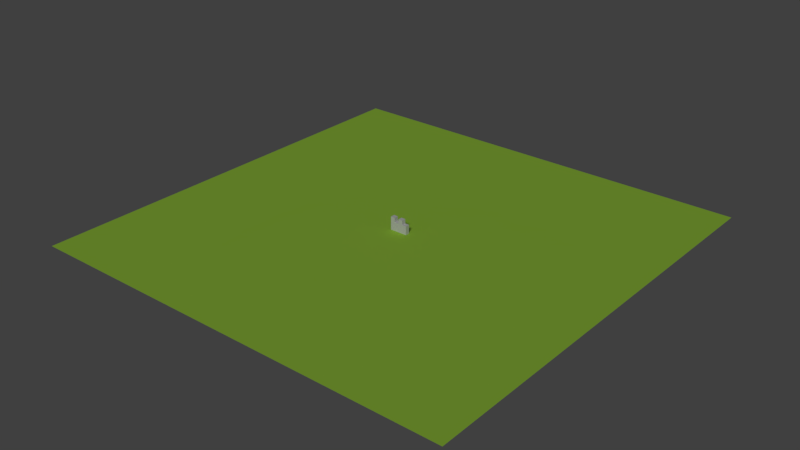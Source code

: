# Source: CasteWall-1-0-0.blend  (saved by Blender 2.79.0; exported with 4.5.12 LTS)
import bpy
from mathutils import Matrix  # noqa: F401  (used for matrix-valued properties, if any)

bpy.ops.wm.read_factory_settings(use_empty=True)
scene = bpy.context.scene
scene.name = 'Scene'

# ---- collections
col_collection_1 = bpy.data.collections.new('Collection 1'); scene.collection.children.link(col_collection_1)
col_collection_2 = bpy.data.collections.new('Collection 2'); scene.collection.children.link(col_collection_2)

# ---- materials (node trees are filled in below, after node groups)
mat_material = bpy.data.materials.new('Material')
mat_material.alpha_threshold = 0.0
mat_material.use_transparent_shadow = False
mat_material.roughness = 0.5
mat_material.specular_intensity = 0.0
mat_field = bpy.data.materials.new('Field')
mat_field.alpha_threshold = 0.0
mat_field.use_transparent_shadow = False
mat_field.diffuse_color = (0.4468, 0.8, 0.07508, 1.0)
mat_field.roughness = 0.5
mat_field.specular_intensity = 0.0

# ---- material node trees

# ---- world
world_world = bpy.data.worlds.new('World'); scene.world = world_world
world_world.color = (0.05088, 0.05088, 0.05088)
world_world.use_sun_shadow = False
world_world.sun_shadow_jitter_overblur = 0.0
world_world.cycles.sampling_method = 'MANUAL'

# ---- lights
light_sun = bpy.data.lights.new('Sun', 'SUN')
light_sun.transmission_factor = 0.0
light_sun.angle = 0.1993
light_sun.energy = 1.0
light_sun.shadow_buffer_clip_start = 0.5
light_sun.shadow_soft_size = 0.1
light_sun.shadow_cascade_max_distance = 1000.0

# ---- meshes
me_wall = bpy.data.meshes.new('Wall')
me_wall.from_pydata([(1.0, 1.0, -1.0), (1.0, -1.0, -1.0), (-1.0, -1.0, -1.0), (-1.0, 1.0, -1.0), (1.0, 1.0, 1.01), (1.0, -1.0, 1.01), (-1.0, 1.0, 1.01), (-1.0, -1.0, 1.01), (-1.0, -1.0, 2.016), (-1.0, 1.0, 2.016), (-0.5, -1.0, 1.01), (-0.5, -1.0, 2.016), (-0.5, 1.0, 1.01), (-0.5, 1.0, 2.016), (-1.192e-07, -1.0, 1.01), (-1.192e-07, -1.0, 2.016), (-1.192e-07, 1.0, 1.01), (-1.192e-07, 1.0, 2.016), (0.5, -1.0, 1.01), (0.5, -1.0, 2.016), (0.5, 1.0, 1.01), (0.5, 1.0, 2.016)], [], [(3, 2, 7, 6), (1, 5, 7, 2), (1, 0, 4, 5), (0, 3, 6, 4), (4, 6, 7, 5), (7, 8, 9, 6), (6, 9, 13, 12), (12, 13, 11, 10), (10, 11, 8, 7), (8, 11, 13, 9), (14, 15, 17, 16), (16, 17, 21, 20), (20, 21, 19, 18), (18, 19, 15, 14), (15, 19, 21, 17)])
_uv = me_wall.uv_layers.new(name='UVMap')
_uv.uv.foreach_set('vector', [0.0, -0.5, 1.0, -0.5, 1.0, 1.5, 2.086e-07, 1.5, 2.5, -0.5, 2.5, 1.5, -1.5, 1.5, -1.5, -0.5, 0.0, -0.5, 1.0, -0.5, 1.0, 1.5, 0.0, 1.5, -1.5, -0.5, 2.5, -0.5, 2.5, 1.5, -1.5, 1.5, 2.5, 1.0, -1.5, 1.0, -1.5, 1.788e-07, 2.5, 0.0, 1.0, 0.0, 1.0, 1.016, 0.0, 1.016, 0.0, 0.0, 1.0, 0.0, 1.0, 1.016, 0.0, 1.016, 0.0, 0.0, 1.0, 0.0, 1.0, 1.016, 0.0, 1.016, 0.0, 0.0, 1.0, 0.0, 1.0, 1.016, 1.002e-06, 1.016, 0.0, 0.0, 0.0, 0.0, 1.0, 0.0, 1.0, 1.0, 0.0, 1.0, 1.0, 0.0, 1.0, 1.016, 0.0, 1.016, 0.0, 0.0, 1.0, 0.0, 1.0, 1.016, 0.0, 1.016, 0.0, 0.0, 1.0, 0.0, 1.0, 1.016, 0.0, 1.016, 0.0, 0.0, 1.0, 0.0, 1.0, 1.016, 0.0, 1.016, 0.0, 0.0, 0.0, 0.0, 1.0, 0.0, 1.0, 1.0, 0.0, 1.0])
me_wall.materials.append(mat_material)
me_wall.use_remesh_preserve_volume = False
me_wall.use_remesh_preserve_attributes = False
me_wall.use_mirror_vertex_groups = False
me_wall.update()
me_plane = bpy.data.meshes.new('Plane')
me_plane.from_pydata([(-1.0, -1.0, 0.0), (1.0, -1.0, 0.0), (-1.0, 1.0, 0.0), (1.0, 1.0, 0.0)], [], [(0, 1, 3, 2)])
me_plane.materials.append(mat_field)
me_plane.use_remesh_preserve_volume = False
me_plane.use_remesh_preserve_attributes = False
me_plane.use_mirror_vertex_groups = False
me_plane.update()

# ---- objects
ob_wall = bpy.data.objects.new('Wall', me_wall)
ob_sun = bpy.data.objects.new('Sun', light_sun)
ob_plane = bpy.data.objects.new('Plane', me_plane)

# ---- transforms, parenting, visibility, modifiers, constraints
ob_wall.location = (0.0, 0.0, 2.0)
ob_wall.scale = (4.0, 1.0, 2.0)
ob_wall.lock_rotations_4d = False
ob_wall.empty_display_type = 'ARROWS'
ob_wall.lineart.crease_threshold = 0.0
ob_sun.location = (0.0, 0.0, 8.714)
ob_sun.rotation_euler = (0.8835, -0.0, 0.4893)
ob_sun.lineart.crease_threshold = 0.0
ob_plane.location = (0.0, 0.0, 0.0)
ob_plane.scale = (100.0, 100.0, 100.0)
ob_plane.lineart.crease_threshold = 0.0

# ---- collection membership
col_collection_1.objects.link(ob_wall)
col_collection_2.objects.link(ob_sun)
col_collection_2.objects.link(ob_plane)

# ---- scene / render settings (as saved in the file)
scene.frame_start = 1; scene.frame_end = 250; scene.frame_set(1)
scene.render.engine = 'BLENDER_EEVEE_NEXT'
scene.render.resolution_percentage = 50
scene.render.dither_intensity = 0.0
scene.cycles.use_denoising = False
scene.cycles.samples = 128
scene.cycles.sampling_pattern = 'TABULATED_SOBOL'
scene.cycles.use_adaptive_sampling = False
scene.cycles.use_light_tree = False
scene.cycles.blur_glossy = 0.0
scene.cycles.sample_clamp_indirect = 0.0
scene.view_settings.view_transform = 'Standard'
bpy.context.view_layer.update()

# ---- added for rendering (the .blend has no active camera): camera
cam_auto = bpy.data.cameras.new('AutoCamera')
cam_auto.lens = 50.0
cam_auto.sensor_width = 36.0
cam_auto.clip_end = 4593.74
ob_auto_camera = bpy.data.objects.new('AutoCamera', cam_auto)
scene.collection.objects.link(ob_auto_camera)
ob_auto_camera.location = (261.753, -314.103, 212.418)
ob_auto_camera.rotation_euler = (1.09748, -7.21219e-08, 0.694738)
scene.camera = ob_auto_camera
bpy.context.view_layer.update()
